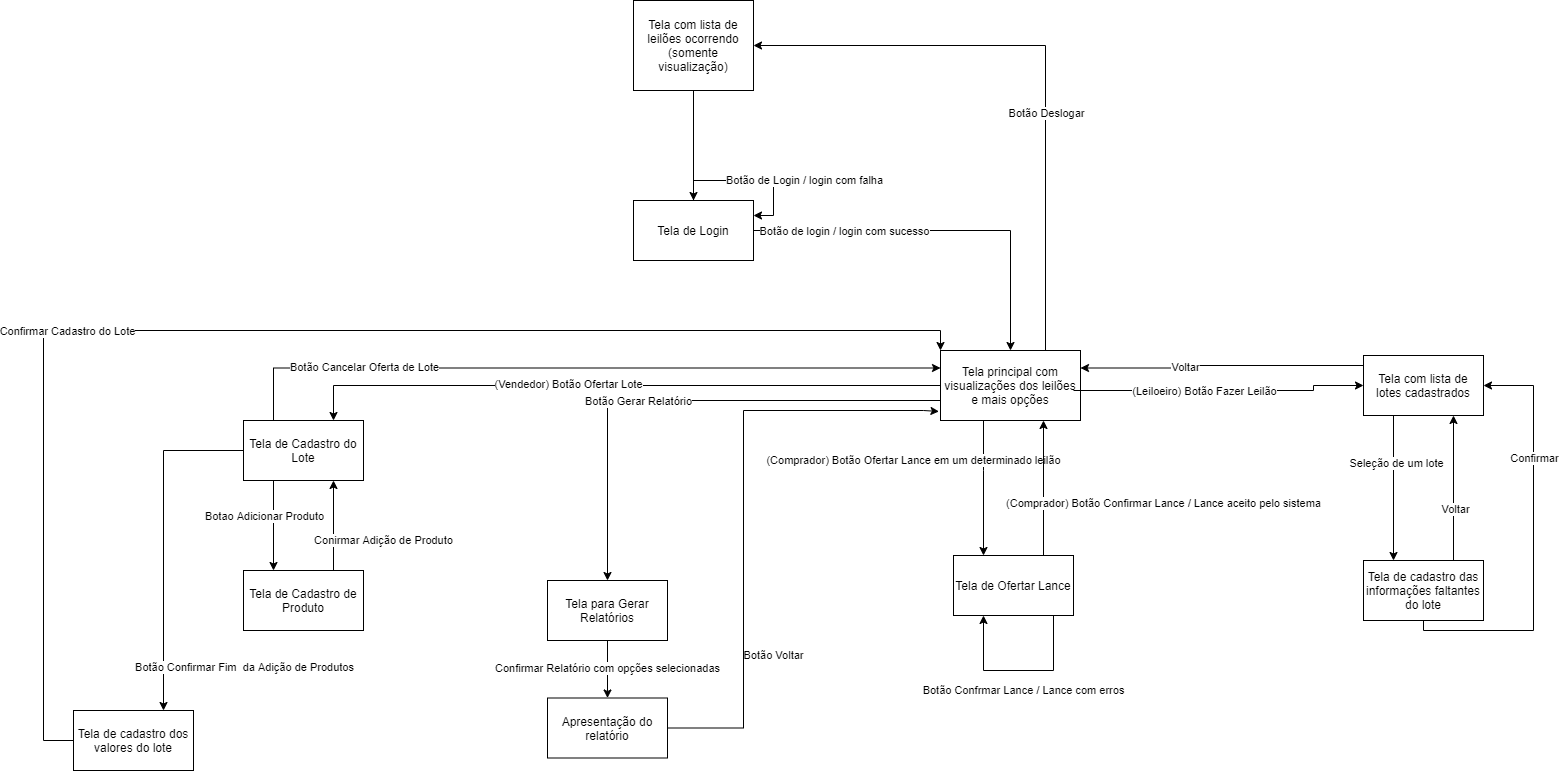

The diagram above was exported from draw.io. Its source (the exported page's mxGraphModel, read from the mxfile embedded in the PNG):
<mxGraphModel dx="2557" dy="2149" grid="1" gridSize="10" guides="1" tooltips="1" connect="1" arrows="1" fold="1" page="1" pageScale="1" pageWidth="827" pageHeight="1169" math="0" shadow="0">
  <root>
    <mxCell id="0" />
    <mxCell id="1" parent="0" />
    <mxCell id="m_GP7S4uKTwYysOuU_0y-3" style="edgeStyle=orthogonalEdgeStyle;rounded=0;orthogonalLoop=1;jettySize=auto;html=1;entryX=0.5;entryY=0;entryDx=0;entryDy=0;" edge="1" parent="1" source="JnxnTabmvweD72XGyadE-1" target="JnxnTabmvweD72XGyadE-3">
      <mxGeometry relative="1" as="geometry" />
    </mxCell>
    <mxCell id="m_GP7S4uKTwYysOuU_0y-5" value="Botão de login / login com sucesso" style="edgeLabel;html=1;align=center;verticalAlign=middle;resizable=0;points=[];" vertex="1" connectable="0" parent="m_GP7S4uKTwYysOuU_0y-3">
      <mxGeometry x="-0.5248" relative="1" as="geometry">
        <mxPoint as="offset" />
      </mxGeometry>
    </mxCell>
    <mxCell id="JnxnTabmvweD72XGyadE-1" value="Tela de Login" style="rounded=0;whiteSpace=wrap;html=1;" parent="1" vertex="1">
      <mxGeometry x="380" y="170" width="120" height="60" as="geometry" />
    </mxCell>
    <mxCell id="m_GP7S4uKTwYysOuU_0y-19" style="edgeStyle=orthogonalEdgeStyle;rounded=0;orthogonalLoop=1;jettySize=auto;html=1;exitX=0.25;exitY=1;exitDx=0;exitDy=0;entryX=0.25;entryY=0;entryDx=0;entryDy=0;" edge="1" parent="1" source="JnxnTabmvweD72XGyadE-2" target="m_GP7S4uKTwYysOuU_0y-18">
      <mxGeometry relative="1" as="geometry" />
    </mxCell>
    <mxCell id="m_GP7S4uKTwYysOuU_0y-20" value="Botao Adicionar Produto" style="edgeLabel;html=1;align=center;verticalAlign=middle;resizable=0;points=[];" vertex="1" connectable="0" parent="m_GP7S4uKTwYysOuU_0y-19">
      <mxGeometry x="-0.2133" y="-3" relative="1" as="geometry">
        <mxPoint x="-7" as="offset" />
      </mxGeometry>
    </mxCell>
    <mxCell id="m_GP7S4uKTwYysOuU_0y-22" style="edgeStyle=orthogonalEdgeStyle;rounded=0;orthogonalLoop=1;jettySize=auto;html=1;entryX=0.75;entryY=0;entryDx=0;entryDy=0;" edge="1" parent="1" source="JnxnTabmvweD72XGyadE-2" target="JnxnTabmvweD72XGyadE-10">
      <mxGeometry relative="1" as="geometry" />
    </mxCell>
    <mxCell id="m_GP7S4uKTwYysOuU_0y-23" value="Botão Confirmar Fim&amp;nbsp; da Adição de Produtos" style="edgeLabel;html=1;align=center;verticalAlign=middle;resizable=0;points=[];" vertex="1" connectable="0" parent="m_GP7S4uKTwYysOuU_0y-22">
      <mxGeometry x="0.2906" y="-1" relative="1" as="geometry">
        <mxPoint x="81" y="76" as="offset" />
      </mxGeometry>
    </mxCell>
    <mxCell id="m_GP7S4uKTwYysOuU_0y-24" style="edgeStyle=orthogonalEdgeStyle;rounded=0;orthogonalLoop=1;jettySize=auto;html=1;exitX=0.25;exitY=0;exitDx=0;exitDy=0;entryX=0;entryY=0.25;entryDx=0;entryDy=0;" edge="1" parent="1" source="JnxnTabmvweD72XGyadE-2" target="JnxnTabmvweD72XGyadE-3">
      <mxGeometry relative="1" as="geometry" />
    </mxCell>
    <mxCell id="m_GP7S4uKTwYysOuU_0y-25" value="Botão Cancelar Oferta de Lote" style="edgeLabel;html=1;align=center;verticalAlign=middle;resizable=0;points=[];" vertex="1" connectable="0" parent="m_GP7S4uKTwYysOuU_0y-24">
      <mxGeometry x="-0.7302" y="1" relative="1" as="geometry">
        <mxPoint x="46" as="offset" />
      </mxGeometry>
    </mxCell>
    <mxCell id="JnxnTabmvweD72XGyadE-2" value="Tela de Cadastro do Lote" style="rounded=0;whiteSpace=wrap;html=1;" vertex="1" parent="1">
      <mxGeometry x="-10" y="390" width="120" height="60" as="geometry" />
    </mxCell>
    <mxCell id="m_GP7S4uKTwYysOuU_0y-4" value="(Comprador) Botão Ofertar Lance em um determinado leilão" style="edgeStyle=orthogonalEdgeStyle;rounded=0;orthogonalLoop=1;jettySize=auto;html=1;" edge="1" parent="1" source="JnxnTabmvweD72XGyadE-3" target="m_GP7S4uKTwYysOuU_0y-2">
      <mxGeometry x="-0.4074" y="-70" relative="1" as="geometry">
        <Array as="points">
          <mxPoint x="730" y="440" />
          <mxPoint x="730" y="440" />
        </Array>
        <mxPoint as="offset" />
      </mxGeometry>
    </mxCell>
    <mxCell id="m_GP7S4uKTwYysOuU_0y-14" style="edgeStyle=orthogonalEdgeStyle;rounded=0;orthogonalLoop=1;jettySize=auto;html=1;entryX=0.5;entryY=0;entryDx=0;entryDy=0;" edge="1" parent="1" source="JnxnTabmvweD72XGyadE-3" target="JnxnTabmvweD72XGyadE-4">
      <mxGeometry relative="1" as="geometry">
        <Array as="points">
          <mxPoint x="354" y="370" />
        </Array>
      </mxGeometry>
    </mxCell>
    <mxCell id="m_GP7S4uKTwYysOuU_0y-15" value="Botão Gerar Relatório" style="edgeLabel;html=1;align=center;verticalAlign=middle;resizable=0;points=[];" vertex="1" connectable="0" parent="m_GP7S4uKTwYysOuU_0y-14">
      <mxGeometry x="0.1829" relative="1" as="geometry">
        <mxPoint as="offset" />
      </mxGeometry>
    </mxCell>
    <mxCell id="m_GP7S4uKTwYysOuU_0y-16" style="edgeStyle=orthogonalEdgeStyle;rounded=0;orthogonalLoop=1;jettySize=auto;html=1;entryX=0.75;entryY=0;entryDx=0;entryDy=0;" edge="1" parent="1" source="JnxnTabmvweD72XGyadE-3" target="JnxnTabmvweD72XGyadE-2">
      <mxGeometry relative="1" as="geometry" />
    </mxCell>
    <mxCell id="m_GP7S4uKTwYysOuU_0y-17" value="(Vendedor) Botão Ofertar Lote" style="edgeLabel;html=1;align=center;verticalAlign=middle;resizable=0;points=[];" vertex="1" connectable="0" parent="m_GP7S4uKTwYysOuU_0y-16">
      <mxGeometry x="0.1614" y="-2" relative="1" as="geometry">
        <mxPoint as="offset" />
      </mxGeometry>
    </mxCell>
    <mxCell id="m_GP7S4uKTwYysOuU_0y-29" style="edgeStyle=orthogonalEdgeStyle;rounded=0;orthogonalLoop=1;jettySize=auto;html=1;exitX=0.75;exitY=0;exitDx=0;exitDy=0;entryX=1;entryY=0.5;entryDx=0;entryDy=0;" edge="1" parent="1" source="JnxnTabmvweD72XGyadE-3" target="JnxnTabmvweD72XGyadE-16">
      <mxGeometry relative="1" as="geometry" />
    </mxCell>
    <mxCell id="m_GP7S4uKTwYysOuU_0y-30" value="Botão Deslogar" style="edgeLabel;html=1;align=center;verticalAlign=middle;resizable=0;points=[];" vertex="1" connectable="0" parent="m_GP7S4uKTwYysOuU_0y-29">
      <mxGeometry x="-0.2" relative="1" as="geometry">
        <mxPoint as="offset" />
      </mxGeometry>
    </mxCell>
    <mxCell id="JnxnTabmvweD72XGyadE-3" value="Tela principal com visualizações dos leilões e mais opções" style="rounded=0;whiteSpace=wrap;html=1;" vertex="1" parent="1">
      <mxGeometry x="687" y="320" width="140" height="70" as="geometry" />
    </mxCell>
    <mxCell id="m_GP7S4uKTwYysOuU_0y-13" value="Confirmar Relatório com opções selecionadas" style="edgeStyle=orthogonalEdgeStyle;rounded=0;orthogonalLoop=1;jettySize=auto;html=1;" edge="1" parent="1" source="JnxnTabmvweD72XGyadE-4" target="m_GP7S4uKTwYysOuU_0y-12">
      <mxGeometry relative="1" as="geometry" />
    </mxCell>
    <mxCell id="JnxnTabmvweD72XGyadE-4" value="Tela para Gerar Relatórios" style="rounded=0;whiteSpace=wrap;html=1;" vertex="1" parent="1">
      <mxGeometry x="294" y="550" width="120" height="60" as="geometry" />
    </mxCell>
    <mxCell id="m_GP7S4uKTwYysOuU_0y-6" value="(Comprador) Botão Confirmar Lance / Lance aceito pelo sistema" style="edgeStyle=orthogonalEdgeStyle;rounded=0;orthogonalLoop=1;jettySize=auto;html=1;" edge="1" parent="1" source="m_GP7S4uKTwYysOuU_0y-2" target="JnxnTabmvweD72XGyadE-3">
      <mxGeometry x="-0.2414" y="-120" relative="1" as="geometry">
        <Array as="points">
          <mxPoint x="790" y="430" />
          <mxPoint x="790" y="430" />
        </Array>
        <mxPoint as="offset" />
      </mxGeometry>
    </mxCell>
    <mxCell id="m_GP7S4uKTwYysOuU_0y-2" value="Tela de Ofertar Lance" style="rounded=0;whiteSpace=wrap;html=1;" vertex="1" parent="1">
      <mxGeometry x="700" y="525" width="120" height="60" as="geometry" />
    </mxCell>
    <mxCell id="m_GP7S4uKTwYysOuU_0y-27" style="edgeStyle=orthogonalEdgeStyle;rounded=0;orthogonalLoop=1;jettySize=auto;html=1;entryX=0;entryY=0;entryDx=0;entryDy=0;" edge="1" parent="1" source="JnxnTabmvweD72XGyadE-10" target="JnxnTabmvweD72XGyadE-3">
      <mxGeometry relative="1" as="geometry">
        <Array as="points">
          <mxPoint x="-210" y="710" />
          <mxPoint x="-210" y="300" />
          <mxPoint x="687" y="300" />
        </Array>
      </mxGeometry>
    </mxCell>
    <mxCell id="m_GP7S4uKTwYysOuU_0y-28" value="Confirmar Cadastro do Lote" style="edgeLabel;html=1;align=center;verticalAlign=middle;resizable=0;points=[];" vertex="1" connectable="0" parent="m_GP7S4uKTwYysOuU_0y-27">
      <mxGeometry x="-0.317" relative="1" as="geometry">
        <mxPoint as="offset" />
      </mxGeometry>
    </mxCell>
    <mxCell id="JnxnTabmvweD72XGyadE-10" value="Tela de cadastro dos valores do lote" style="rounded=0;whiteSpace=wrap;html=1;" vertex="1" parent="1">
      <mxGeometry x="-180" y="680" width="120" height="60" as="geometry" />
    </mxCell>
    <mxCell id="m_GP7S4uKTwYysOuU_0y-7" style="edgeStyle=orthogonalEdgeStyle;rounded=0;orthogonalLoop=1;jettySize=auto;html=1;" edge="1" parent="1" source="JnxnTabmvweD72XGyadE-16" target="JnxnTabmvweD72XGyadE-1">
      <mxGeometry relative="1" as="geometry" />
    </mxCell>
    <mxCell id="JnxnTabmvweD72XGyadE-16" value="Tela com lista de leilões ocorrendo (somente visualização)" style="rounded=0;whiteSpace=wrap;html=1;" vertex="1" parent="1">
      <mxGeometry x="380" y="-30" width="120" height="90" as="geometry" />
    </mxCell>
    <mxCell id="JnxnTabmvweD72XGyadE-20" value="Tela com lista de lotes cadastrados" style="rounded=0;whiteSpace=wrap;html=1;" vertex="1" parent="1">
      <mxGeometry x="1110" y="325" width="120" height="60" as="geometry" />
    </mxCell>
    <mxCell id="JnxnTabmvweD72XGyadE-21" value="" style="endArrow=classic;html=1;rounded=0;edgeStyle=orthogonalEdgeStyle;entryX=0;entryY=0.5;entryDx=0;entryDy=0;" edge="1" parent="1" target="JnxnTabmvweD72XGyadE-20">
      <mxGeometry width="50" height="50" relative="1" as="geometry">
        <mxPoint x="820" y="360" as="sourcePoint" />
        <mxPoint x="1060" y="360" as="targetPoint" />
        <Array as="points">
          <mxPoint x="1060" y="360" />
          <mxPoint x="1060" y="355" />
        </Array>
      </mxGeometry>
    </mxCell>
    <mxCell id="JnxnTabmvweD72XGyadE-22" value="(Leiloeiro) Botão Fazer Leilão" style="edgeLabel;html=1;align=center;verticalAlign=middle;resizable=0;points=[];" connectable="0" vertex="1" parent="JnxnTabmvweD72XGyadE-21">
      <mxGeometry x="-0.3133" y="-3" relative="1" as="geometry">
        <mxPoint x="28" y="-3" as="offset" />
      </mxGeometry>
    </mxCell>
    <mxCell id="JnxnTabmvweD72XGyadE-23" value="Tela de cadastro das informações faltantes do lote" style="rounded=0;whiteSpace=wrap;html=1;" vertex="1" parent="1">
      <mxGeometry x="1110" y="530" width="120" height="60" as="geometry" />
    </mxCell>
    <mxCell id="m_GP7S4uKTwYysOuU_0y-8" style="edgeStyle=orthogonalEdgeStyle;rounded=0;orthogonalLoop=1;jettySize=auto;html=1;entryX=1;entryY=0.25;entryDx=0;entryDy=0;" edge="1" parent="1" source="JnxnTabmvweD72XGyadE-1" target="JnxnTabmvweD72XGyadE-1">
      <mxGeometry relative="1" as="geometry" />
    </mxCell>
    <mxCell id="m_GP7S4uKTwYysOuU_0y-9" value="Botão de Login / login com falha" style="edgeLabel;html=1;align=center;verticalAlign=middle;resizable=0;points=[];" vertex="1" connectable="0" parent="m_GP7S4uKTwYysOuU_0y-8">
      <mxGeometry x="-0.0555" y="1" relative="1" as="geometry">
        <mxPoint x="57" as="offset" />
      </mxGeometry>
    </mxCell>
    <mxCell id="JnxnTabmvweD72XGyadE-24" value="" style="endArrow=classic;html=1;rounded=0;edgeStyle=orthogonalEdgeStyle;exitX=0.25;exitY=1;exitDx=0;exitDy=0;entryX=0.25;entryY=0;entryDx=0;entryDy=0;" edge="1" parent="1" source="JnxnTabmvweD72XGyadE-20" target="JnxnTabmvweD72XGyadE-23">
      <mxGeometry width="50" height="50" relative="1" as="geometry">
        <mxPoint x="1110" y="485" as="sourcePoint" />
        <mxPoint x="1160" y="435" as="targetPoint" />
      </mxGeometry>
    </mxCell>
    <mxCell id="JnxnTabmvweD72XGyadE-28" value="Seleção de um lote" style="edgeLabel;html=1;align=center;verticalAlign=middle;resizable=0;points=[];" connectable="0" vertex="1" parent="JnxnTabmvweD72XGyadE-24">
      <mxGeometry x="-0.349" y="2" relative="1" as="geometry">
        <mxPoint as="offset" />
      </mxGeometry>
    </mxCell>
    <mxCell id="JnxnTabmvweD72XGyadE-25" value="" style="endArrow=classic;html=1;rounded=0;edgeStyle=orthogonalEdgeStyle;exitX=0;exitY=0.25;exitDx=0;exitDy=0;entryX=1;entryY=0.25;entryDx=0;entryDy=0;" edge="1" parent="1" source="JnxnTabmvweD72XGyadE-20" target="JnxnTabmvweD72XGyadE-3">
      <mxGeometry width="50" height="50" relative="1" as="geometry">
        <mxPoint x="900" y="370" as="sourcePoint" />
        <mxPoint x="950" y="320" as="targetPoint" />
        <Array as="points">
          <mxPoint x="944" y="335" />
          <mxPoint x="944" y="338" />
        </Array>
      </mxGeometry>
    </mxCell>
    <mxCell id="JnxnTabmvweD72XGyadE-26" value="Voltar" style="edgeLabel;html=1;align=center;verticalAlign=middle;resizable=0;points=[];" connectable="0" vertex="1" parent="JnxnTabmvweD72XGyadE-25">
      <mxGeometry x="0.2817" y="-1" relative="1" as="geometry">
        <mxPoint as="offset" />
      </mxGeometry>
    </mxCell>
    <mxCell id="JnxnTabmvweD72XGyadE-27" value="" style="endArrow=classic;html=1;rounded=0;edgeStyle=orthogonalEdgeStyle;exitX=0.75;exitY=0;exitDx=0;exitDy=0;entryX=0.75;entryY=1;entryDx=0;entryDy=0;" edge="1" parent="1" source="JnxnTabmvweD72XGyadE-23" target="JnxnTabmvweD72XGyadE-20">
      <mxGeometry width="50" height="50" relative="1" as="geometry">
        <mxPoint x="1190" y="455" as="sourcePoint" />
        <mxPoint x="1240" y="405" as="targetPoint" />
      </mxGeometry>
    </mxCell>
    <mxCell id="JnxnTabmvweD72XGyadE-29" value="Voltar" style="edgeLabel;html=1;align=center;verticalAlign=middle;resizable=0;points=[];" connectable="0" vertex="1" parent="JnxnTabmvweD72XGyadE-27">
      <mxGeometry x="-0.2855" y="-1" relative="1" as="geometry">
        <mxPoint as="offset" />
      </mxGeometry>
    </mxCell>
    <mxCell id="m_GP7S4uKTwYysOuU_0y-11" value="Botão Confrmar Lance / Lance com erros" style="edgeStyle=orthogonalEdgeStyle;rounded=0;orthogonalLoop=1;jettySize=auto;html=1;entryX=0.25;entryY=1;entryDx=0;entryDy=0;" edge="1" parent="1" source="m_GP7S4uKTwYysOuU_0y-2" target="m_GP7S4uKTwYysOuU_0y-2">
      <mxGeometry x="-0.0556" y="20" relative="1" as="geometry">
        <Array as="points">
          <mxPoint x="800" y="640" />
          <mxPoint x="730" y="640" />
        </Array>
        <mxPoint as="offset" />
      </mxGeometry>
    </mxCell>
    <mxCell id="JnxnTabmvweD72XGyadE-30" value="" style="endArrow=classic;html=1;rounded=0;edgeStyle=orthogonalEdgeStyle;exitX=0.5;exitY=1;exitDx=0;exitDy=0;entryX=1;entryY=0.5;entryDx=0;entryDy=0;" edge="1" parent="1" source="JnxnTabmvweD72XGyadE-23" target="JnxnTabmvweD72XGyadE-20">
      <mxGeometry width="50" height="50" relative="1" as="geometry">
        <mxPoint x="1160" y="655" as="sourcePoint" />
        <mxPoint x="1210" y="605" as="targetPoint" />
        <Array as="points">
          <mxPoint x="1170" y="600" />
          <mxPoint x="1280" y="600" />
          <mxPoint x="1280" y="355" />
        </Array>
      </mxGeometry>
    </mxCell>
    <mxCell id="JnxnTabmvweD72XGyadE-31" value="Confirmar" style="edgeLabel;html=1;align=center;verticalAlign=middle;resizable=0;points=[];" connectable="0" vertex="1" parent="JnxnTabmvweD72XGyadE-30">
      <mxGeometry x="0.4159" relative="1" as="geometry">
        <mxPoint as="offset" />
      </mxGeometry>
    </mxCell>
    <mxCell id="m_GP7S4uKTwYysOuU_0y-26" value="Botão Voltar" style="edgeStyle=orthogonalEdgeStyle;rounded=0;orthogonalLoop=1;jettySize=auto;html=1;entryX=-0.011;entryY=0.871;entryDx=0;entryDy=0;entryPerimeter=0;" edge="1" parent="1" source="m_GP7S4uKTwYysOuU_0y-12" target="JnxnTabmvweD72XGyadE-3">
      <mxGeometry x="-0.4913" y="-30" relative="1" as="geometry">
        <Array as="points">
          <mxPoint x="490" y="698" />
          <mxPoint x="490" y="380" />
          <mxPoint x="670" y="380" />
        </Array>
        <mxPoint y="1" as="offset" />
      </mxGeometry>
    </mxCell>
    <mxCell id="m_GP7S4uKTwYysOuU_0y-12" value="Apresentação do relatório" style="rounded=0;whiteSpace=wrap;html=1;" vertex="1" parent="1">
      <mxGeometry x="294" y="667.5" width="120" height="60" as="geometry" />
    </mxCell>
    <mxCell id="m_GP7S4uKTwYysOuU_0y-21" value="Conirmar Adição de Produto" style="edgeStyle=orthogonalEdgeStyle;rounded=0;orthogonalLoop=1;jettySize=auto;html=1;exitX=0.75;exitY=0;exitDx=0;exitDy=0;entryX=0.75;entryY=1;entryDx=0;entryDy=0;" edge="1" parent="1" source="m_GP7S4uKTwYysOuU_0y-18" target="JnxnTabmvweD72XGyadE-2">
      <mxGeometry x="-0.3333" y="-50" relative="1" as="geometry">
        <mxPoint as="offset" />
      </mxGeometry>
    </mxCell>
    <mxCell id="m_GP7S4uKTwYysOuU_0y-18" value="Tela de Cadastro de Produto" style="rounded=0;whiteSpace=wrap;html=1;" vertex="1" parent="1">
      <mxGeometry x="-10" y="540" width="120" height="60" as="geometry" />
    </mxCell>
  </root>
</mxGraphModel>